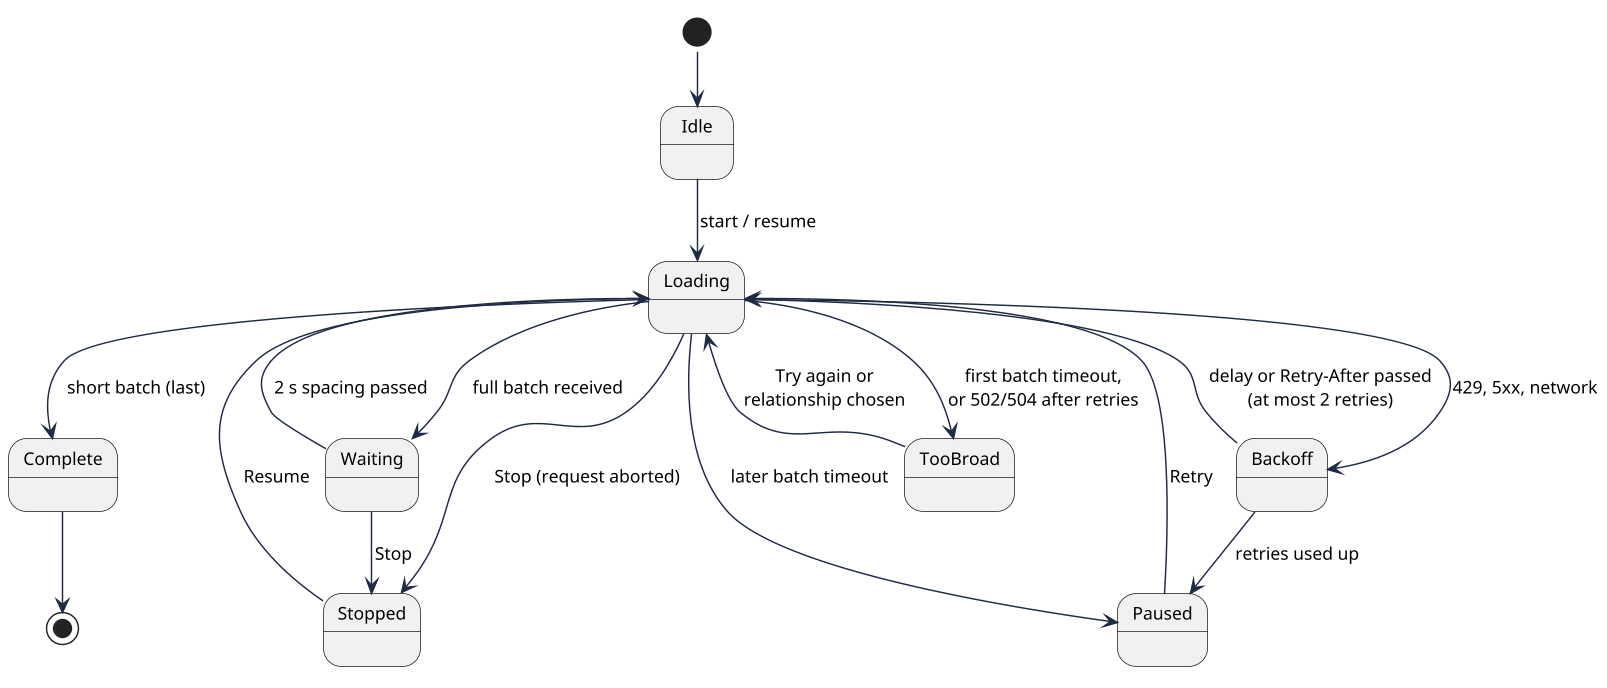

The diagram above was rendered by PlantUML. Its source (embedded in the PNG):
@startuml
!pragma layout smetana
skinparam shadowing false
skinparam defaultFontName Arial
skinparam defaultFontSize 12
skinparam dpi 140
skinparam ArrowColor #1F2A44
skinparam componentBorderColor #1F2A44
skinparam rectangleBorderColor #1F2A44
skinparam packageBorderColor #8090A8
[*] --> Idle
Idle --> Loading : start / resume
Loading --> Waiting : full batch received
Waiting --> Loading : 2 s spacing passed
Loading --> Complete : short batch (last)
Loading --> Stopped : Stop (request aborted)
Waiting --> Stopped : Stop
Stopped --> Loading : Resume
Loading --> Backoff : 429, 5xx, network
Backoff --> Loading : delay or Retry-After passed\n(at most 2 retries)
Backoff --> Paused : retries used up
Loading --> Paused : later batch timeout
Loading --> TooBroad : first batch timeout,\nor 502/504 after retries
Paused --> Loading : Retry
TooBroad --> Loading : Try again or\nrelationship chosen
Complete --> [*]
@enduml